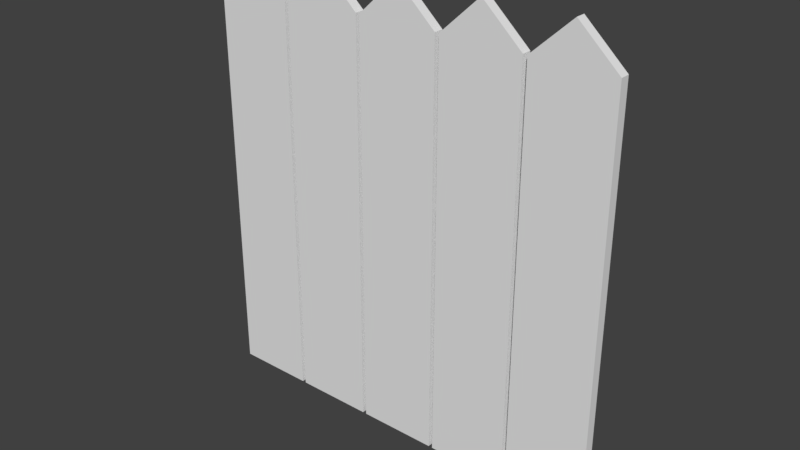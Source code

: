 # Source: Cerca.blend  (saved by Blender 2.79.0; exported with 4.5.12 LTS)
import bpy
from mathutils import Matrix  # noqa: F401  (used for matrix-valued properties, if any)

bpy.ops.wm.read_factory_settings(use_empty=True)
scene = bpy.context.scene
scene.name = 'Scene'

# ---- collections
col_collection_1 = bpy.data.collections.new('Collection 1'); scene.collection.children.link(col_collection_1)

# ---- world
world_world = bpy.data.worlds.new('World'); scene.world = world_world
world_world.color = (0.05088, 0.05088, 0.05088)
world_world.use_sun_shadow = False
world_world.sun_shadow_jitter_overblur = 0.0
world_world.cycles.sampling_method = 'MANUAL'

# ---- meshes
me_cube_001 = bpy.data.meshes.new('Cube.001')
me_cube_001.from_pydata([(-0.2, -0.02468, 0.0), (-0.2, -0.02468, 2.051), (-0.2, 0.02468, 0.0), (-0.2, 0.02468, 2.051), (0.2, -0.02468, 0.0), (0.2, -0.02468, 2.051), (0.2, 0.02468, 0.0), (0.2, 0.02468, 2.051), (0.0, 0.02468, 0.0), (0.0, 0.02468, 2.235), (0.0, -0.02468, 0.0), (0.0, -0.02468, 2.235)], [], [(0, 1, 3, 2), (11, 1, 5), (6, 7, 5, 4), (7, 6, 8, 2, 3), (9, 3, 1, 11), (7, 9, 11, 5), (1, 0, 10, 4, 5), (9, 7, 3)])
_uv = me_cube_001.uv_layers.new(name='UVMap')
_uv.uv.foreach_set('vector', [0.1698, 0.5269, 0.1698, 0.5269, 0.1698, 0.5269, 0.1698, 0.5269, 0.04056, 0.5525, 0.04056, 0.5525, 0.04056, 0.5525, 0.1698, 0.5269, 0.1698, 0.5269, 0.1698, 0.5269, 0.1698, 0.5269, 0.04056, 0.5525, 0.04056, 0.5525, 0.04056, 0.5525, 0.04056, 0.5525, 0.04056, 0.5525, 0.1698, 0.5269, 0.1698, 0.5269, 0.1698, 0.5269, 0.1698, 0.5269, 0.1698, 0.5269, 0.1698, 0.5269, 0.1698, 0.5269, 0.1698, 0.5269, 0.04056, 0.5525, 0.04056, 0.5525, 0.04056, 0.5525, 0.04056, 0.5525, 0.04056, 0.5525, 0.04056, 0.5525, 0.04056, 0.5525, 0.04056, 0.5525])
me_cube_001.use_remesh_preserve_volume = False
me_cube_001.use_remesh_preserve_attributes = False
me_cube_001.use_mirror_vertex_groups = False
me_cube_001.update()

# ---- objects
ob_cube = bpy.data.objects.new('Cube', me_cube_001)

# ---- transforms, parenting, visibility, modifiers, constraints
ob_cube.location = (0.0, 0.0, 0.0)
ob_cube.lineart.crease_threshold = 0.0
_m = ob_cube.modifiers.new('Array', 'ARRAY')
_m.count = 5
_m.constant_offset_displace = (0.0, 0.0, 0.0)
_m.relative_offset_displace = (1.05, 0.0, 0.0)

# ---- collection membership
col_collection_1.objects.link(ob_cube)

# ---- scene / render settings (as saved in the file)
scene.frame_start = 1; scene.frame_end = 250; scene.frame_set(1)
scene.render.engine = 'BLENDER_EEVEE_NEXT'
scene.render.resolution_percentage = 50
scene.render.dither_intensity = 0.0
scene.cycles.use_denoising = False
scene.cycles.samples = 128
scene.cycles.sampling_pattern = 'TABULATED_SOBOL'
scene.cycles.use_adaptive_sampling = False
scene.cycles.use_light_tree = False
scene.cycles.blur_glossy = 0.0
scene.cycles.sample_clamp_indirect = 0.0
scene.view_settings.view_transform = 'Standard'
bpy.context.view_layer.update()

# ---- added for rendering (the .blend has no active camera and no usable light): camera, sun
cam_auto = bpy.data.cameras.new('AutoCamera')
cam_auto.lens = 50.0
cam_auto.sensor_width = 36.0
cam_auto.clip_end = 1000.0
ob_auto_camera = bpy.data.objects.new('AutoCamera', cam_auto)
scene.collection.objects.link(ob_auto_camera)
ob_auto_camera.location = (3.66499, -3.38999, 3.37734)
ob_auto_camera.rotation_euler = (1.09748, -7.21219e-08, 0.694738)
scene.camera = ob_auto_camera
light_auto_sun = bpy.data.lights.new('AutoSun', 'SUN')
light_auto_sun.energy = 3.0
light_auto_sun.angle = 0.0523599
ob_auto_sun = bpy.data.objects.new('AutoSun', light_auto_sun)
scene.collection.objects.link(ob_auto_sun)
ob_auto_sun.rotation_euler = (0.872665, 0.174533, 0.523599)
bpy.context.view_layer.update()
